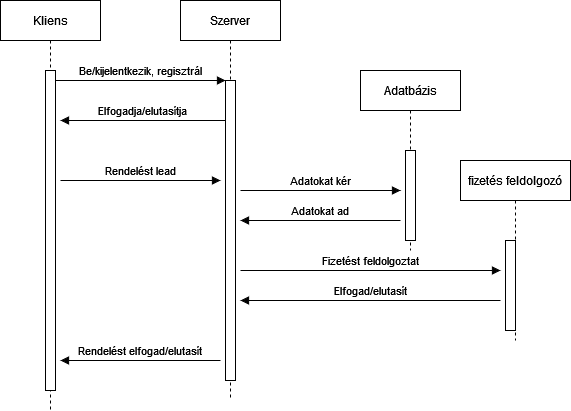

The diagram above was exported from draw.io. Its source (the exported page's mxGraphModel, read from the mxfile embedded in the PNG):
<mxGraphModel dx="1185" dy="650" grid="1" gridSize="10" guides="1" tooltips="1" connect="1" arrows="1" fold="1" page="1" pageScale="1" pageWidth="850" pageHeight="1100" math="0" shadow="0">
  <root>
    <mxCell id="0" />
    <mxCell id="1" parent="0" />
    <mxCell id="3nuBFxr9cyL0pnOWT2aG-1" value="Kliens" style="shape=umlLifeline;perimeter=lifelinePerimeter;container=1;collapsible=0;recursiveResize=0;rounded=0;shadow=0;strokeWidth=1;" parent="1" vertex="1">
      <mxGeometry x="120" y="80" width="100" height="410" as="geometry" />
    </mxCell>
    <mxCell id="3nuBFxr9cyL0pnOWT2aG-2" value="" style="points=[];perimeter=orthogonalPerimeter;rounded=0;shadow=0;strokeWidth=1;" parent="3nuBFxr9cyL0pnOWT2aG-1" vertex="1">
      <mxGeometry x="45" y="70" width="10" height="320" as="geometry" />
    </mxCell>
    <mxCell id="3nuBFxr9cyL0pnOWT2aG-5" value="Szerver" style="shape=umlLifeline;perimeter=lifelinePerimeter;container=1;collapsible=0;recursiveResize=0;rounded=0;shadow=0;strokeWidth=1;" parent="1" vertex="1">
      <mxGeometry x="300" y="80" width="100" height="400" as="geometry" />
    </mxCell>
    <mxCell id="3nuBFxr9cyL0pnOWT2aG-6" value="" style="points=[];perimeter=orthogonalPerimeter;rounded=0;shadow=0;strokeWidth=1;" parent="3nuBFxr9cyL0pnOWT2aG-5" vertex="1">
      <mxGeometry x="45" y="80" width="10" height="300" as="geometry" />
    </mxCell>
    <mxCell id="3nuBFxr9cyL0pnOWT2aG-8" value="Be/kijelentkezik, regisztrál" style="verticalAlign=bottom;endArrow=block;entryX=0;entryY=0;shadow=0;strokeWidth=1;" parent="1" source="3nuBFxr9cyL0pnOWT2aG-2" target="3nuBFxr9cyL0pnOWT2aG-6" edge="1">
      <mxGeometry relative="1" as="geometry">
        <mxPoint x="275" y="160" as="sourcePoint" />
      </mxGeometry>
    </mxCell>
    <mxCell id="3nuBFxr9cyL0pnOWT2aG-9" value="Elfogadja/elutasítja" style="verticalAlign=bottom;endArrow=block;entryX=1;entryY=0;shadow=0;strokeWidth=1;" parent="1" source="3nuBFxr9cyL0pnOWT2aG-6" edge="1">
      <mxGeometry relative="1" as="geometry">
        <mxPoint x="240" y="200" as="sourcePoint" />
        <mxPoint x="180" y="200" as="targetPoint" />
      </mxGeometry>
    </mxCell>
    <mxCell id="ddJPD6GjqtA50fw-fRpw-1" value="Adatbázis" style="shape=umlLifeline;perimeter=lifelinePerimeter;container=1;collapsible=0;recursiveResize=0;rounded=0;shadow=0;strokeWidth=1;" vertex="1" parent="1">
      <mxGeometry x="480" y="150" width="100" height="180" as="geometry" />
    </mxCell>
    <mxCell id="ddJPD6GjqtA50fw-fRpw-2" value="" style="points=[];perimeter=orthogonalPerimeter;rounded=0;shadow=0;strokeWidth=1;" vertex="1" parent="ddJPD6GjqtA50fw-fRpw-1">
      <mxGeometry x="45" y="80" width="10" height="90" as="geometry" />
    </mxCell>
    <mxCell id="ddJPD6GjqtA50fw-fRpw-6" value="Adatokat kér" style="verticalAlign=bottom;endArrow=block;entryX=0;entryY=0;shadow=0;strokeWidth=1;" edge="1" parent="ddJPD6GjqtA50fw-fRpw-1">
      <mxGeometry relative="1" as="geometry">
        <mxPoint x="-120" y="120" as="sourcePoint" />
        <mxPoint x="40" y="120.00000000000011" as="targetPoint" />
      </mxGeometry>
    </mxCell>
    <mxCell id="ddJPD6GjqtA50fw-fRpw-7" value="Adatokat ad" style="verticalAlign=bottom;endArrow=block;entryX=0;entryY=0;shadow=0;strokeWidth=1;" edge="1" parent="ddJPD6GjqtA50fw-fRpw-1">
      <mxGeometry relative="1" as="geometry">
        <mxPoint x="40" y="150.0000000000001" as="sourcePoint" />
        <mxPoint x="-120" y="150" as="targetPoint" />
      </mxGeometry>
    </mxCell>
    <mxCell id="ddJPD6GjqtA50fw-fRpw-3" value="Rendelést lead" style="verticalAlign=bottom;endArrow=block;entryX=0;entryY=0;shadow=0;strokeWidth=1;" edge="1" parent="1">
      <mxGeometry relative="1" as="geometry">
        <mxPoint x="180" y="260" as="sourcePoint" />
        <mxPoint x="340" y="260.0000000000001" as="targetPoint" />
      </mxGeometry>
    </mxCell>
    <mxCell id="ddJPD6GjqtA50fw-fRpw-4" value="fizetés feldolgozó" style="shape=umlLifeline;perimeter=lifelinePerimeter;container=1;collapsible=0;recursiveResize=0;rounded=0;shadow=0;strokeWidth=1;" vertex="1" parent="1">
      <mxGeometry x="580" y="240" width="110" height="180" as="geometry" />
    </mxCell>
    <mxCell id="ddJPD6GjqtA50fw-fRpw-5" value="" style="points=[];perimeter=orthogonalPerimeter;rounded=0;shadow=0;strokeWidth=1;" vertex="1" parent="ddJPD6GjqtA50fw-fRpw-4">
      <mxGeometry x="45" y="80" width="10" height="90" as="geometry" />
    </mxCell>
    <mxCell id="ddJPD6GjqtA50fw-fRpw-12" value="Fizetést feldolgoztat" style="verticalAlign=bottom;endArrow=block;shadow=0;strokeWidth=1;" edge="1" parent="1">
      <mxGeometry relative="1" as="geometry">
        <mxPoint x="360" y="350" as="sourcePoint" />
        <mxPoint x="620" y="350" as="targetPoint" />
      </mxGeometry>
    </mxCell>
    <mxCell id="ddJPD6GjqtA50fw-fRpw-13" value="Elfogad/elutasít" style="verticalAlign=bottom;endArrow=block;shadow=0;strokeWidth=1;" edge="1" parent="1">
      <mxGeometry relative="1" as="geometry">
        <mxPoint x="620" y="380" as="sourcePoint" />
        <mxPoint x="360" y="380" as="targetPoint" />
      </mxGeometry>
    </mxCell>
    <mxCell id="ddJPD6GjqtA50fw-fRpw-10" value="Rendelést elfogad/elutasít" style="verticalAlign=bottom;endArrow=block;entryX=0;entryY=0;shadow=0;strokeWidth=1;" edge="1" parent="1">
      <mxGeometry relative="1" as="geometry">
        <mxPoint x="340" y="440" as="sourcePoint" />
        <mxPoint x="180" y="440" as="targetPoint" />
      </mxGeometry>
    </mxCell>
  </root>
</mxGraphModel>